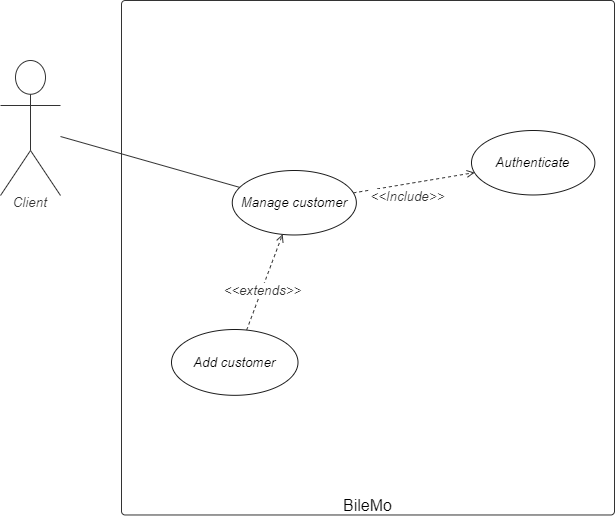

The diagram above was exported from draw.io. Its source (the exported page's mxGraphModel, read from the mxfile embedded in the PNG):
<mxGraphModel dx="868" dy="417" grid="1" gridSize="10" guides="1" tooltips="1" connect="1" arrows="1" fold="1" page="1" pageScale="1" pageWidth="827" pageHeight="1169" math="0" shadow="0">
  <root>
    <mxCell id="9U9GySYOvkUfEoHEwUhZ-0" />
    <mxCell id="9U9GySYOvkUfEoHEwUhZ-1" parent="9U9GySYOvkUfEoHEwUhZ-0" />
    <UserObject label="BileMo" lucidchartObjectId="taOzB8lUX4Lt" id="9U9GySYOvkUfEoHEwUhZ-2">
      <mxCell style="html=1;overflow=block;blockSpacing=1;whiteSpace=wrap;container=1;whiteSpace=wrap;fontSize=16;fontColor=#000000;spacing=0;verticalAlign=bottom;strokeColor=#333333;strokeOpacity=100;fillOpacity=0;rounded=1;absoluteArcSize=1;arcSize=7.5;fillColor=#000000;strokeWidth=0.8;" parent="9U9GySYOvkUfEoHEwUhZ-1" vertex="1">
        <mxGeometry x="160" y="190" width="493" height="514.48" as="geometry" />
      </mxCell>
    </UserObject>
    <UserObject label="Manage customer" lucidchartObjectId="taOzudwsWY2X" id="9U9GySYOvkUfEoHEwUhZ-5">
      <mxCell style="html=1;overflow=block;blockSpacing=1;whiteSpace=wrap;ellipse;whiteSpace=wrap;fontSize=13.3;fontStyle=2;align=center;spacing=0;verticalAlign=middle;strokeOpacity=100;fillOpacity=100;rounded=1;absoluteArcSize=1;arcSize=7.5;strokeWidth=0.8;strokeColor=#1A1A1A;" parent="9U9GySYOvkUfEoHEwUhZ-2" vertex="1">
        <mxGeometry x="110.75999999999999" y="169.9991832068051" width="124.09" height="64.48367328272205" as="geometry" />
      </mxCell>
    </UserObject>
    <UserObject label="Authenticate" lucidchartObjectId="taOz-4RAsdP5" id="9U9GySYOvkUfEoHEwUhZ-10">
      <mxCell style="html=1;overflow=block;blockSpacing=1;whiteSpace=wrap;ellipse;whiteSpace=wrap;fontSize=13.3;fontStyle=2;align=center;spacing=0;verticalAlign=middle;strokeOpacity=100;fillOpacity=100;rounded=1;absoluteArcSize=1;arcSize=7.5;strokeWidth=0.8;strokeColor=#1A1A1A;" parent="9U9GySYOvkUfEoHEwUhZ-2" vertex="1">
        <mxGeometry x="350" y="129.9982310436294" width="123.37" height="64.48367328272205" as="geometry" />
      </mxCell>
    </UserObject>
    <UserObject label="" lucidchartObjectId="taOz8hl3QJEO" id="9U9GySYOvkUfEoHEwUhZ-11">
      <mxCell style="html=1;jettySize=18;whiteSpace=wrap;fontSize=13;strokeColor=#333333;strokeOpacity=100;dashed=1;fixDash=1;strokeWidth=0.8;rounded=0;startArrow=none;;endArrow=open;;" parent="9U9GySYOvkUfEoHEwUhZ-2" source="9U9GySYOvkUfEoHEwUhZ-5" target="9U9GySYOvkUfEoHEwUhZ-10" edge="1">
        <mxGeometry width="100" height="100" relative="1" as="geometry">
          <Array as="points" />
          <mxPoint x="239.9957196140872" y="129.34468304158304" as="sourcePoint" />
          <mxPoint x="370" y="97.80023781212844" as="targetPoint" />
        </mxGeometry>
      </mxCell>
    </UserObject>
    <mxCell id="9U9GySYOvkUfEoHEwUhZ-12" value="&amp;lt;&amp;lt;Include&amp;gt;&amp;gt;" style="text;html=1;resizable=0;labelBackgroundColor=#ffffff;align=center;verticalAlign=middle;fontStyle=2;fontColor=#333333;;fontSize=13.3;" parent="9U9GySYOvkUfEoHEwUhZ-11" vertex="1">
      <mxGeometry x="-0.11416327192080189" relative="1" as="geometry">
        <mxPoint y="11.759999999999991" as="offset" />
      </mxGeometry>
    </mxCell>
    <UserObject label="Add customer" lucidchartObjectId="taOzBq_1Zqh5" id="7Tn8qj7xZRkSVj_bw1-W-0">
      <mxCell style="html=1;overflow=block;blockSpacing=1;whiteSpace=wrap;ellipse;whiteSpace=wrap;fontSize=13.3;fontStyle=2;align=center;spacing=0;verticalAlign=middle;strokeOpacity=100;fillOpacity=100;rounded=1;absoluteArcSize=1;arcSize=7.5;strokeWidth=0.8;strokeColor=#1A1A1A;" parent="9U9GySYOvkUfEoHEwUhZ-2" vertex="1">
        <mxGeometry x="50.00000000000005" y="328.9991155218147" width="126.5" height="65.82708314277876" as="geometry" />
      </mxCell>
    </UserObject>
    <UserObject label="" lucidchartObjectId="taOz8hl3QJEO" id="7Tn8qj7xZRkSVj_bw1-W-4">
      <mxCell style="html=1;jettySize=18;whiteSpace=wrap;fontSize=13;strokeColor=#333333;strokeOpacity=100;dashed=1;fixDash=1;strokeWidth=0.8;rounded=0;startArrow=none;;endArrow=open;;" parent="9U9GySYOvkUfEoHEwUhZ-2" source="7Tn8qj7xZRkSVj_bw1-W-0" target="9U9GySYOvkUfEoHEwUhZ-5" edge="1">
        <mxGeometry width="100" height="100" relative="1" as="geometry">
          <Array as="points" />
          <mxPoint x="294.83692024927336" y="261.7319347022611" as="sourcePoint" />
          <mxPoint x="230.2685082892815" y="233.00630472472676" as="targetPoint" />
        </mxGeometry>
      </mxCell>
    </UserObject>
    <mxCell id="7Tn8qj7xZRkSVj_bw1-W-5" value="&amp;lt;&amp;lt;extends&amp;gt;&amp;gt;" style="text;html=1;resizable=0;labelBackgroundColor=#ffffff;align=center;verticalAlign=middle;fontStyle=2;fontColor=#333333;;fontSize=13.3;" parent="7Tn8qj7xZRkSVj_bw1-W-4" vertex="1">
      <mxGeometry x="-0.11416327192080189" relative="1" as="geometry">
        <mxPoint y="2" as="offset" />
      </mxGeometry>
    </mxCell>
    <UserObject label="Client" lucidchartObjectId="taOzhZaQd68R" id="9U9GySYOvkUfEoHEwUhZ-15">
      <mxCell style="html=1;overflow=block;blockSpacing=1;whiteSpace=wrap;shape=umlActor;labelPosition=center;verticalLabelPosition=bottom;verticalAlign=top;whiteSpace=nowrap;whiteSpace=wrap;fontSize=13.3;fontColor=#333333;fontStyle=2;spacing=0;strokeColor=#333333;strokeOpacity=100;rounded=1;absoluteArcSize=1;arcSize=7.5;fillColor=#ffffff;strokeWidth=0.8;" parent="9U9GySYOvkUfEoHEwUhZ-1" vertex="1">
        <mxGeometry x="39" y="250" width="60" height="135" as="geometry" />
      </mxCell>
    </UserObject>
    <UserObject label="" lucidchartObjectId="taOz_QuqzkcN" id="9U9GySYOvkUfEoHEwUhZ-16">
      <mxCell style="html=1;jettySize=18;whiteSpace=wrap;fontSize=13;strokeColor=#333333;strokeOpacity=100;strokeWidth=0.8;rounded=0;startArrow=none;;endArrow=none;;" parent="9U9GySYOvkUfEoHEwUhZ-1" source="9U9GySYOvkUfEoHEwUhZ-15" target="9U9GySYOvkUfEoHEwUhZ-5" edge="1">
        <mxGeometry width="100" height="100" relative="1" as="geometry">
          <Array as="points" />
          <mxPoint x="120" y="318" as="sourcePoint" />
        </mxGeometry>
      </mxCell>
    </UserObject>
  </root>
</mxGraphModel>